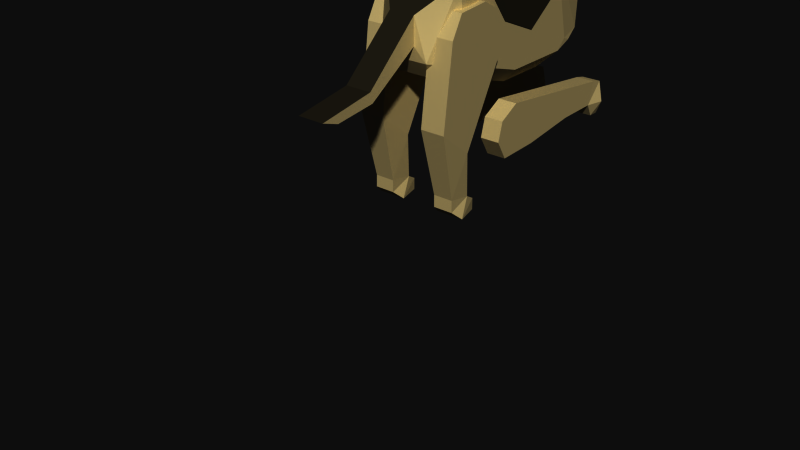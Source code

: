 # Source: dog_leg_acey.blend  (saved by Blender 2.49.2; exported with 4.5.12 LTS)
import bpy
from mathutils import Matrix  # noqa: F401  (used for matrix-valued properties, if any)

bpy.ops.wm.read_factory_settings(use_empty=True)
scene = bpy.context.scene
scene.name = 'Scene'

# ---- collections
col_collection_1 = bpy.data.collections.new('Collection 1'); scene.collection.children.link(col_collection_1)

# ---- materials (node trees are filled in below, after node groups)
mat_fur = bpy.data.materials.new('fur')
mat_fur.alpha_threshold = 0.0
mat_fur.diffuse_color = (0.8, 0.7008, 0.4416, 1.0)
mat_fur.roughness = 0.5
mat_fur.line_color = (0.0, 0.0, 0.0, 1.0)
mat_dark_fur = bpy.data.materials.new('dark fur')
mat_dark_fur.alpha_threshold = 0.0
mat_dark_fur.diffuse_color = (0.1193, 0.1055, 0.06915, 1.0)
mat_dark_fur.roughness = 0.5
mat_dark_fur.line_color = (0.0, 0.0, 0.0, 1.0)
mat_black = bpy.data.materials.new('black')
mat_black.alpha_threshold = 0.0
mat_black.diffuse_color = (0.0, 0.0, 0.0, 1.0)
mat_black.roughness = 0.5
mat_black.line_color = (0.0, 0.0, 0.0, 1.0)

# ---- material node trees

# ---- world
world_world = bpy.data.worlds.new('World'); scene.world = world_world
world_world.color = (0.05088, 0.05088, 0.05088)
world_world.use_sun_shadow = False
world_world.sun_shadow_jitter_overblur = 0.0
world_world.cycles.sampling_method = 'MANUAL'
world_world.cycles.sample_map_resolution = 256
world_world.light_settings.ao_factor = 0.4

# ---- meshes
me_cube_002 = bpy.data.meshes.new('Cube.002')
me_cube_002.from_pydata([(0.1646, 0.4219, 0.0792), (0.1646, 0.3053, 1.034), (0.1646, 0.5847, 0.132), (0.1646, 0.6508, 1.135), (0.3, 0.4219, 0.0792), (0.3, 0.3053, 1.034), (0.3, 0.5847, 0.132), (0.3, 0.6508, 1.135), (0.1367, 0.5847, 7.153e-08), (0.1657, 0.4399, 7.153e-08), (0.3302, 0.5847, 7.153e-08), (0.3012, 0.4399, 7.153e-08), (0.2915, 0.6799, 0.072), (0.1754, 0.6799, 0.072), (0.2915, 0.6799, 7.153e-08), (0.1754, 0.6799, 7.153e-08), (0.1646, 0.5891, 0.42), (0.3, 0.5891, 0.42), (0.1646, 0.6413, 0.8377), (0.3, 0.6413, 0.8377), (0.1646, 0.3846, 1.178), (0.1646, 0.5177, 1.214), (0.3, 0.5177, 1.214), (0.3, 0.3846, 1.178)], [], [(10, 14, 12, 6), (9, 0, 2, 8), (8, 2, 13, 15), (2, 16, 17, 6), (22, 23, 7), (5, 4, 17), (17, 19, 5), (4, 6, 17), (1, 0, 4, 5), (15, 13, 12, 14), (16, 18, 19, 17), (18, 3, 7, 19), (2, 0, 16), (0, 1, 16), (20, 21, 3), (16, 1, 18), (13, 2, 6, 12), (4, 0, 9, 11), (21, 22, 7, 3), (23, 22, 21, 20), (1, 5, 23, 20), (11, 9, 8, 10), (15, 14, 10, 8), (23, 5, 19, 7), (6, 4, 11, 10), (3, 18, 1, 20)])
me_cube_002.materials.append(mat_fur)
me_cube_002.materials.append(mat_dark_fur)
me_cube_002.materials.append(mat_black)
me_cube_002.use_remesh_preserve_volume = False
me_cube_002.use_remesh_preserve_attributes = False
me_cube_002.use_mirror_vertex_groups = False
me_cube_002.update()
me_cube_005 = bpy.data.meshes.new('Cube.005')
me_cube_005.from_pydata([(-0.3, 0.3846, 1.178), (-0.3, 0.5177, 1.214), (-0.1646, 0.5177, 1.214), (-0.1646, 0.3846, 1.178), (-0.3, 0.6413, 0.8377), (-0.1646, 0.6413, 0.8377), (-0.3, 0.5891, 0.42), (-0.1646, 0.5891, 0.42), (-0.1754, 0.6799, 7.153e-08), (-0.2915, 0.6799, 7.153e-08), (-0.1754, 0.6799, 0.072), (-0.2915, 0.6799, 0.072), (-0.3012, 0.4399, 7.153e-08), (-0.3302, 0.5847, 7.153e-08), (-0.1657, 0.4399, 7.153e-08), (-0.1367, 0.5847, 7.153e-08), (-0.3, 0.6508, 1.135), (-0.3, 0.5847, 0.132), (-0.3, 0.3053, 1.034), (-0.3, 0.4219, 0.0792), (-0.1646, 0.6508, 1.135), (-0.1646, 0.5847, 0.132), (-0.1646, 0.3053, 1.034), (-0.1646, 0.4219, 0.0792)], [], [(15, 14, 12, 13), (0, 3, 2, 1), (23, 7, 22), (20, 2, 3), (7, 5, 22), (23, 21, 7), (16, 20, 5, 4), (4, 5, 7, 6), (16, 1, 2, 20), (11, 10, 8, 9), (6, 19, 18), (22, 5, 20, 3), (6, 17, 19), (16, 0, 1), (6, 7, 21, 17), (22, 18, 19, 23), (18, 0, 16, 4), (14, 23, 19, 12), (17, 21, 10, 11), (0, 18, 22, 3), (14, 15, 21, 23), (6, 18, 4), (8, 15, 13, 9), (10, 21, 15, 8), (11, 9, 13, 17), (12, 19, 17, 13)])
me_cube_005.materials.append(mat_fur)
me_cube_005.materials.append(mat_dark_fur)
me_cube_005.materials.append(mat_black)
me_cube_005.use_remesh_preserve_volume = False
me_cube_005.use_remesh_preserve_attributes = False
me_cube_005.use_mirror_vertex_groups = False
me_cube_005.update()
me_cube_001 = bpy.data.meshes.new('Cube.001')
me_cube_001.from_pydata([(0.1647, -0.6784, 0.1452), (0.1475, -0.7237, 1.164), (0.1647, -0.5198, 0.1188), (0.1475, -0.2856, 1.248), (0.3001, -0.6784, 0.1452), (0.3169, -0.7237, 1.164), (0.3001, -0.5198, 0.1188), (0.3169, -0.2856, 1.248), (0.1368, -0.6064, 7.153e-08), (0.1658, -0.6784, 0.0624), (0.3303, -0.6064, 7.153e-08), (0.3013, -0.6784, 0.0624), (0.2916, -0.4504, 0.0792), (0.1755, -0.4504, 0.0792), (0.2916, -0.4504, 7.153e-08), (0.1755, -0.4504, 7.153e-08), (0.1475, -0.552, 0.42), (0.3169, -0.552, 0.42), (0.1475, -0.2678, 0.9528), (0.3169, -0.2678, 0.9528), (0.1475, -0.6443, 1.308), (0.1475, -0.4187, 1.327), (0.3169, -0.4187, 1.327), (0.3169, -0.6443, 1.308), (0.1475, -0.792, 0.6072), (0.3169, -0.792, 0.6072), (-0.1647, -0.6784, 0.1452), (-0.1475, -0.7237, 1.164), (-0.1647, -0.5198, 0.1188), (-0.1475, -0.2856, 1.248), (-0.3001, -0.6784, 0.1452), (-0.3169, -0.7237, 1.164), (-0.3001, -0.5198, 0.1188), (-0.3169, -0.2856, 1.248), (-0.1368, -0.6064, 7.153e-08), (-0.1658, -0.6784, 0.0624), (-0.3303, -0.6064, 7.153e-08), (-0.3013, -0.6784, 0.0624), (-0.2916, -0.4504, 0.0792), (-0.1755, -0.4504, 0.0792), (-0.2916, -0.4504, 7.153e-08), (-0.1755, -0.4504, 7.153e-08), (-0.1475, -0.552, 0.42), (-0.3169, -0.552, 0.42), (-0.1475, -0.2678, 0.9528), (-0.3169, -0.2678, 0.9528), (-0.1475, -0.6443, 1.308), (-0.1475, -0.4187, 1.327), (-0.3169, -0.4187, 1.327), (-0.3169, -0.6443, 1.308), (-0.1475, -0.792, 0.6072), (-0.3169, -0.792, 0.6072)], [], [(35, 34, 28, 26), (25, 4, 17), (45, 31, 48, 33), (37, 30, 32, 36), (6, 4, 11, 10), (10, 14, 12, 6), (8, 2, 13, 15), (39, 28, 34, 41), (17, 19, 5, 25), (14, 10, 8, 15), (38, 40, 36, 32), (15, 13, 12, 14), (25, 5, 1, 24), (43, 42, 28, 32), (9, 0, 2, 8), (22, 23, 5), (45, 43, 51, 31), (4, 6, 17), (34, 35, 37, 36), (32, 28, 39, 38), (35, 26, 30, 37), (34, 36, 40, 41), (18, 3, 7, 19), (23, 22, 21, 20), (49, 31, 27, 46), (2, 0, 16), (0, 24, 16), (1, 20, 21), (22, 5, 19, 7), (11, 9, 8, 10), (13, 2, 6, 12), (26, 50, 51, 30), (1, 5, 23, 20), (2, 16, 17, 6), (0, 4, 25, 24), (47, 27, 44, 29), (43, 32, 30), (31, 49, 48), (30, 51, 43), (44, 27, 50, 42), (4, 0, 9, 11), (16, 18, 19, 17), (38, 39, 41, 40), (33, 48, 47, 29), (45, 44, 42, 43), (33, 29, 44, 45), (26, 28, 42), (1, 18, 16, 24), (18, 1, 21, 3), (46, 27, 47), (50, 26, 42), (47, 48, 49, 46), (27, 31, 51, 50), (21, 22, 7, 3)])
me_cube_001.materials.append(mat_fur)
me_cube_001.materials.append(mat_dark_fur)
me_cube_001.materials.append(mat_black)
me_cube_001.use_remesh_preserve_volume = False
me_cube_001.use_remesh_preserve_attributes = False
me_cube_001.use_mirror_vertex_groups = False
me_cube_001.update()
me_cube = bpy.data.meshes.new('Cube')
me_cube.from_pydata([(0.1198, -2.005, 0.6574), (0.18, -1.851, 0.6824), (0.1989, -2.295, 0.7354), (0.2763, -2.189, 0.7603), (0.1198, -2.005, 0.6988), (0.18, -1.851, 0.7238), (0.1989, -2.295, 0.7768), (0.2763, -2.189, 0.8018), (-0.1198, -2.005, 0.6574), (-0.18, -1.851, 0.6824), (2.993e-16, -2.005, 0.6574), (-0.1989, -2.295, 0.7354), (-0.2763, -2.189, 0.7603), (-0.1198, -2.005, 0.6988), (-0.18, -1.851, 0.7238), (2.901e-16, -2.005, 0.6988), (-0.1989, -2.295, 0.7768), (-0.2763, -2.189, 0.8018), (-0.2823, -1.332, -0.3007), (-0.2816, -1.214, 0.3917), (-0.2822, -1.024, 0.1317), (-0.2824, -1.146, -0.1609), (-0.282, -1.364, -0.4943), (-0.275, -1.45, 0.402), (-0.2786, -1.45, -0.16), (-0.2786, -1.45, -0.5515), (0.2823, -1.332, -0.3007), (0.2816, -1.214, 0.3917), (0.2822, -1.024, 0.1317), (0.2824, -1.146, -0.1609), (0.282, -1.364, -0.4943), (-0.154, -1.896, 0.8714), (-0.1436, -1.944, 0.8806), (-0.117, -1.895, 1.012), (-0.1221, -1.869, 1.009), (0.154, -1.896, 0.8714), (0.1436, -1.944, 0.8806), (0.117, -1.895, 1.012), (0.1221, -1.869, 1.009), (0.08923, -1.288, -0.7915), (0.1972, -1.304, 0.8205), (0.1133, -1.84, 1.058), (0.2218, -1.528, -0.5515), (0.2736, -1.476, -0.6027), (0.2218, -1.528, -0.16), (0.1198, -2.039, 0.6574), (0.1972, -1.933, 0.6824), (0.1418, -1.488, 0.972), (0.1965, -1.655, 0.4338), (0.2218, -1.528, 8.05e-09), (0.1133, -1.75, 1.428), (0.1133, -1.528, 1.348), (0.1133, -1.6, 1.424), (0.09522, -2.032, 1.008), (0.08923, -1.103, -0.7915), (0.08923, -0.9342, -1.173), (0.08923, -0.8614, -1.154), (0.08923, -0.8673, -1.562), (0.08923, -0.8267, -1.44), (0.1824, -0.8677, -0.5515), (0.1824, -0.6983, 6.03e-09), (0.1205, -0.8987, -0.7002), (0.172, -1.01, -0.779), (0.1824, -0.6983, 0.36), (0.2719, -0.8461, 0.5949), (0.1665, -0.8104, 0.678), (0.2513, -0.8992, 0.7036), (0.2776, -1.45, -0.5515), (0.2741, -1.45, 0.402), (0.2776, -1.45, -0.16), (0.2765, -0.8704, 0.5386), (0.2775, -0.9642, -0.5555), (0.2776, -0.8002, -0.02169), (0.277, -0.8002, 0.4658), (-0.08923, -1.288, -0.7915), (-0.1972, -1.304, 0.8205), (-0.1133, -1.84, 1.058), (-0.2218, -1.528, -0.5515), (-0.2736, -1.476, -0.6027), (-0.2218, -1.528, -0.16), (-0.1198, -2.039, 0.6574), (-0.1972, -1.933, 0.6824), (-0.1418, -1.488, 0.972), (-0.1965, -1.655, 0.4338), (-0.2218, -1.528, 8.05e-09), (-0.1133, -1.75, 1.428), (-0.1133, -1.528, 1.348), (-0.1133, -1.6, 1.424), (-0.09522, -2.032, 1.008), (-0.08923, -1.103, -0.7915), (-0.08923, -0.9342, -1.173), (-0.08923, -0.8614, -1.154), (-0.08923, -0.8673, -1.562), (-0.08923, -0.8267, -1.44), (-0.1824, -0.8677, -0.5515), (-0.1824, -0.6983, 6.03e-09), (-0.1205, -0.8987, -0.7002), (-0.172, -1.01, -0.779), (-0.1824, -0.6983, 0.36), (-0.2719, -0.8461, 0.5949), (-0.1665, -0.8104, 0.678), (-0.2513, -0.8992, 0.7036), (-0.2765, -0.8704, 0.5386), (-0.2775, -0.9642, -0.5555), (-0.2776, -0.8002, -0.02169), (-0.277, -0.8002, 0.4658), (5.393e-16, -0.8673, -1.562), (5.033e-16, -0.8267, -1.44), (1.145e-16, -1.488, 0.972), (1.073e-16, -1.304, 0.8205), (2.939e-17, -0.8104, 0.678), (3.971e-16, -1.009, -0.779), (3.55e-16, -0.8987, -0.7002), (2.711e-16, -1.655, 0.4338), (3.392e-16, -1.528, 1.147e-07), (4.617e-16, -1.528, -0.5515), (3.747e-16, -1.528, -0.16), (4.206e-16, -1.103, -0.7915), (4.617e-16, -1.288, -0.7915), (4.679e-16, -0.9342, -1.173), (1.551e-16, -0.6983, 5.278e-08), (7.512e-17, -0.6983, 0.36), (3.989e-17, -1.528, 1.348), (3.921e-17, -1.6, 1.424), (3.151e-16, -0.8677, -0.5515), (4.476e-16, -0.8614, -1.154), (3.068e-16, -2.039, 0.6574), (1.735e-16, -1.84, 1.058), (7.144e-17, -1.75, 1.428), (2.273e-16, -2.032, 1.008)], [], [(3, 0, 1), (17, 16, 15, 13), (4, 7, 5), (6, 7, 4, 15), (8, 12, 9), (10, 0, 3, 2), (17, 13, 14), (13, 15, 10, 8), (14, 9, 12, 17), (11, 12, 8, 10), (5, 7, 3, 1), (13, 8, 9, 14), (1, 0, 4, 5), (15, 16, 11, 10), (15, 10, 2, 6), (6, 2, 3, 7), (12, 11, 16, 17), (4, 0, 10, 15), (18, 22, 25), (21, 24, 20), (69, 28, 27, 68), (69, 67, 26), (29, 28, 69), (18, 25, 24), (21, 18, 24), (26, 67, 30), (24, 23, 19, 20), (29, 69, 26), (37, 36, 35, 38), (31, 32, 33, 34), (53, 45, 46, 41), (54, 111, 62), (73, 64, 70), (67, 42, 43), (81, 80, 88, 76), (49, 69, 68), (70, 64, 66), (48, 49, 68), (48, 46, 45), (85, 87, 82, 76), (47, 41, 46), (52, 47, 51), (43, 39, 62), (54, 55, 56), (55, 58, 56), (62, 39, 54), (64, 65, 66), (65, 73, 63), (71, 67, 43, 62), (111, 89, 97), (105, 102, 99), (63, 73, 72, 60), (25, 78, 77), (24, 84, 23), (83, 23, 84), (81, 83, 80), (115, 78, 74, 118), (82, 81, 76), (87, 86, 82), (78, 97, 74), (89, 90, 74), (93, 90, 91), (97, 89, 74), (99, 101, 100), (105, 100, 98), (23, 102, 105), (59, 60, 72, 71), (42, 115, 43), (115, 116, 79, 77), (115, 42, 44, 116), (54, 117, 111), (114, 84, 79, 116), (109, 75, 82, 108), (121, 98, 100, 110), (49, 44, 69), (114, 49, 48, 113), (109, 110, 101, 75), (65, 110, 66), (101, 102, 23, 75), (114, 113, 83, 84), (48, 68, 46), (108, 82, 86, 122), (54, 56, 125, 117), (106, 119, 90, 92), (106, 92, 93, 107), (54, 39, 55), (106, 57, 55, 119), (55, 57, 58), (94, 95, 120, 124), (94, 103, 104, 95), (111, 97, 96, 112), (65, 64, 73), (104, 105, 98, 95), (119, 118, 74, 90), (128, 123, 87, 85), (88, 129, 127, 76), (89, 117, 125, 91), (123, 122, 86, 87), (47, 40, 109, 108), (126, 129, 88, 80), (24, 104, 103, 25), (110, 109, 40, 66), (73, 70, 68), (47, 52, 50, 41), (77, 78, 115), (39, 43, 115, 118), (52, 123, 128, 50), (44, 49, 114, 116), (111, 117, 89), (120, 95, 98, 121), (24, 23, 105, 104), (67, 69, 44, 42), (24, 79, 84), (65, 63, 121, 110), (100, 101, 110), (61, 62, 111, 112), (103, 94, 96, 97), (101, 99, 102), (53, 129, 126, 45), (81, 23, 83), (53, 41, 127, 129), (123, 52, 51, 122), (25, 77, 79, 24), (39, 118, 119, 55), (89, 91, 90), (106, 107, 58, 57), (93, 92, 90), (124, 120, 60, 59), (68, 70, 66, 40), (124, 112, 96, 94), (71, 62, 61, 59), (105, 99, 100), (78, 25, 103, 97), (56, 58, 107, 125), (127, 128, 85, 76), (113, 126, 80, 83), (91, 125, 107, 93), (50, 128, 127, 41), (45, 126, 113, 48), (51, 47, 108, 122), (61, 112, 124, 59), (73, 68, 69, 72), (69, 67, 71, 72), (120, 121, 63, 60), (40, 47, 46), (40, 46, 68), (81, 82, 75), (81, 75, 23)])
me_cube.polygons.foreach_set('material_index', [0, 0, 0, 0, 0, 0, 0, 0, 0, 0, 0, 0, 0, 0, 0, 0, 0, 0, 1, 1, 1, 1, 1, 1, 1, 1, 1, 1, 2, 2, 0, 0, 0, 1, 0, 1, 0, 1, 0, 1, 0, 1, 0, 0, 0, 0, 0, 0, 0, 0, 0, 0, 1, 1, 1, 0, 1, 0, 1, 0, 0, 0, 0, 0, 0, 0, 0, 1, 1, 1, 0, 1, 0, 0, 1, 1, 0, 0, 0, 1, 0, 1, 0, 1, 0, 0, 1, 0, 0, 0, 0, 0, 0, 1, 1, 0, 0, 1, 0, 0, 0, 0, 0, 1, 1, 1, 1, 1, 0, 0, 0, 1, 1, 0, 0, 0, 0, 0, 0, 0, 0, 1, 1, 1, 0, 0, 0, 0, 0, 0, 0, 0, 0, 0, 1, 0, 0, 1, 0, 1, 0, 0, 0, 0, 0, 0, 0, 0])
me_cube.materials.append(mat_fur)
me_cube.materials.append(mat_dark_fur)
me_cube.materials.append(mat_black)
me_cube.use_remesh_preserve_volume = False
me_cube.use_remesh_preserve_attributes = False
me_cube.use_mirror_vertex_groups = False
me_cube.update()
arm_armature = bpy.data.armatures.new('Armature')  # bones are not reproduced

# ---- objects
ob_shape = bpy.data.objects.new('Shape', None)
ob_detail32 = bpy.data.objects.new('Detail32', None)
ob_dog_skele = bpy.data.objects.new('dog_skele', arm_armature)
ob_frontright_leg = bpy.data.objects.new('frontright_leg', me_cube_002)
ob_frontleft_leg = bpy.data.objects.new('frontleft_leg', me_cube_005)
ob_blegs = bpy.data.objects.new('blegs', me_cube_001)
ob_body = bpy.data.objects.new('body', me_cube)

# ---- transforms, parenting, visibility, modifiers, constraints
ob_shape.location = (0.0, 0.0, 0.0)
ob_shape.lock_rotations_4d = False
ob_shape.empty_display_type = 'ARROWS'
ob_shape.empty_image_offset = (0.0, 0.0)
ob_shape.lineart.crease_threshold = 0.0
ob_detail32.parent = ob_shape
ob_detail32.location = (0.0, 0.0, 0.0)
ob_detail32.lock_rotations_4d = False
ob_detail32.empty_display_type = 'ARROWS'
ob_detail32.empty_image_offset = (0.0, 0.0)
ob_detail32.lineart.crease_threshold = 0.0
ob_dog_skele.parent = ob_detail32
ob_dog_skele.location = (0.0, 0.0, 0.0)
ob_dog_skele.rotation_euler = (-1.571, -0.0, 0.0)
ob_dog_skele.lock_rotations_4d = False
ob_dog_skele.empty_display_type = 'ARROWS'
ob_dog_skele.lineart.crease_threshold = 0.0
ob_frontright_leg.parent = ob_dog_skele
ob_frontright_leg.matrix_parent_inverse = Matrix(((-1.0, 0.0, 1.51e-07, -1.525e-07), (1.421e-14, 1.0, 0.0, -0.89), (-1.51e-07, 0.0, -1.0, 1.01), (0.0, 0.0, 0.0, 1.0)))
ob_frontright_leg.location = (0.0, 0.0, 0.0)
ob_frontright_leg.lock_rotations_4d = False
ob_frontright_leg.empty_display_type = 'ARROWS'
ob_frontright_leg.lineart.crease_threshold = 0.0
ob_frontleft_leg.parent = ob_dog_skele
ob_frontleft_leg.matrix_parent_inverse = Matrix(((-1.0, 0.0, 1.51e-07, -1.525e-07), (1.421e-14, 1.0, 0.0, -0.89), (-1.51e-07, 0.0, -1.0, 1.01), (0.0, 0.0, 0.0, 1.0)))
ob_frontleft_leg.location = (0.0, 0.0, 0.0)
ob_frontleft_leg.lock_rotations_4d = False
ob_frontleft_leg.empty_display_type = 'ARROWS'
ob_frontleft_leg.lineart.crease_threshold = 0.0
ob_blegs.parent = ob_dog_skele
ob_blegs.matrix_parent_inverse = Matrix(((-1.0, 0.0, 1.51e-07, -1.661e-07), (-8.882e-16, 1.0, 0.0, 0.1), (-1.51e-07, 0.0, -1.0, 1.1), (0.0, 0.0, 0.0, 1.0)))
ob_blegs.location = (0.0, -0.1, 1.1)
ob_blegs.rotation_euler = (1.571, -3.142, -7.147e-22)
ob_blegs.lock_rotations_4d = False
ob_blegs.empty_display_type = 'ARROWS'
ob_blegs.lineart.crease_threshold = 0.0
_vg = ob_blegs.vertex_groups.new(name='Group')
_vg.add([0, 1, 2, 3, 4, 5, 6, 7, 8, 9, 10, 11, 12, 13, 14, 15, 16, 17, 18, 19, 20, 21, 22, 23, 24, 25], 1.0, 'REPLACE')
_vg = ob_blegs.vertex_groups.new(name='back_leg_right')
for _i, _w in zip([0, 1, 2, 3, 4, 5, 6, 7, 8, 9, 10, 11, 12, 13, 14, 15, 16, 17, 18, 19, 20, 21, 22, 23, 24, 25, 27, 31, 49], [1.0, 1.0, 1.0, 1.0, 1.0, 1.0, 1.0, 1.0, 1.0, 1.0, 1.0, 1.0, 1.0, 1.0, 1.0, 1.0, 1.0, 1.0, 1.0, 1.0, 1.0, 1.0, 1.0, 1.0, 1.0, 1.0, 0.0, 0.0, 0.0]): _vg.add([_i], _w, 'REPLACE')
_vg = ob_blegs.vertex_groups.new(name='back_leg_left')
_vg.add([26, 27, 28, 29, 30, 31, 32, 33, 34, 35, 36, 37, 38, 39, 40, 41, 42, 43, 44, 45, 46, 47, 48, 49, 50, 51], 1.0, 'REPLACE')
_m = ob_blegs.modifiers.new('Armature', 'ARMATURE')
_m.object = ob_dog_skele
_m.use_bone_envelopes = True
ob_body.parent = ob_dog_skele
ob_body.matrix_parent_inverse = Matrix(((1.0, 0.0, 0.0, 0.0), (0.0, 1.0, 0.0, -1.0), (0.0, 0.0, 1.0, 0.0), (0.0, 0.0, 0.0, 1.0)))
ob_body.location = (0.0, 1.0, 0.0)
ob_body.lock_rotations_4d = False
ob_body.empty_display_type = 'ARROWS'
ob_body.show_wire = True
ob_body.lineart.crease_threshold = 0.0
_vg = ob_body.vertex_groups.new(name='Group')
for _i, _w in zip([0, 1, 2, 3, 4, 5, 6, 7, 8, 9, 10, 11, 12, 13, 14, 15, 16, 17, 19, 27, 31, 32, 33, 34, 35, 36, 37, 38, 40, 41, 45, 46, 47, 50, 51, 52, 53, 64, 65, 66, 70, 75, 76, 80, 81, 82, 85, 86, 87, 88, 99, 100, 101, 102, 108, 109, 122, 123, 126, 127, 128, 129], [1.0, 1.0, 1.0, 1.0, 1.0, 1.0, 1.0, 1.0, 1.0, 1.0, 1.0, 1.0, 1.0, 1.0, 1.0, 1.0, 1.0, 1.0, 0.0, 0.0, 1.0, 1.0, 1.0, 1.0, 1.0, 1.0, 1.0, 1.0, 1.0, 1.0, 1.0, 1.0, 1.0, 1.0, 1.0, 1.0, 1.0, 0.0, 0.0, 0.0, 0.0, 1.0, 1.0, 1.0, 1.0, 1.0, 1.0, 1.0, 1.0, 1.0, 0.0, 0.0, 0.0, 0.0, 1.0, 1.0, 1.0, 1.0, 1.0, 1.0, 1.0, 1.0]): _vg.add([_i], _w, 'REPLACE')
_vg = ob_body.vertex_groups.new(name='head')
for _i, _w in zip([0, 1, 2, 3, 4, 5, 6, 7, 8, 9, 10, 11, 12, 13, 14, 15, 16, 17, 31, 32, 33, 34, 35, 36, 37, 38, 40, 41, 45, 46, 47, 50, 51, 52, 53, 64, 65, 66, 75, 76, 80, 81, 82, 85, 86, 87, 88, 99, 100, 101, 108, 109, 110, 122, 123, 126, 127, 128, 129], [1.0, 1.0, 1.0, 1.0, 1.0, 1.0, 1.0, 1.0, 1.0, 1.0, 1.0, 1.0, 1.0, 1.0, 1.0, 1.0, 1.0, 1.0, 1.0, 1.0, 1.0, 1.0, 1.0, 1.0, 1.0, 1.0, 1.0, 1.0, 1.0, 1.0, 1.0, 1.0, 1.0, 1.0, 1.0, 0.9656, 1.0, 1.0, 1.0, 1.0, 1.0, 1.0, 1.0, 1.0, 1.0, 1.0, 1.0, 1.0, 1.0, 1.0, 1.0, 1.0, 1.0, 1.0, 1.0, 1.0, 1.0, 1.0, 1.0]): _vg.add([_i], _w, 'REPLACE')
_vg = ob_body.vertex_groups.new(name='MAIN')
for _i, _w in zip([18, 19, 20, 21, 22, 23, 24, 25, 26, 27, 28, 29, 30, 39, 42, 43, 44, 47, 48, 49, 54, 55, 56, 57, 58, 59, 60, 61, 62, 63, 64, 65, 66, 67, 68, 69, 70, 71, 72, 73, 74, 77, 78, 79, 82, 83, 84, 89, 90, 91, 92, 93, 94, 95, 96, 97, 98, 99, 100, 101, 102, 103, 104, 105, 106, 107, 108, 110, 111, 112, 113, 114, 115, 116, 117, 118, 119, 120, 121, 124, 125], [1.0, 1.0, 1.0, 1.0, 1.0, 1.0, 1.0, 1.0, 1.0, 1.0, 1.0, 1.0, 1.0, 0.0, 1.0, 1.0, 1.0, 0.0, 1.0, 1.0, 0.0, 0.0, 0.0, 0.0, 0.0, 1.0, 1.0, 1.0, 1.0, 1.0, 1.0, 1.0, 1.0, 1.0, 1.0, 1.0, 1.0, 1.0, 1.0, 1.0, 0.0, 1.0, 1.0, 1.0, 0.0, 1.0, 1.0, 0.0, 0.0, 0.0, 0.0, 0.0, 1.0, 1.0, 1.0, 1.0, 1.0, 1.0, 1.0, 1.0, 1.0, 1.0, 1.0, 1.0, 0.0, 0.0, 3.551e-10, 1.0, 1.0, 1.0, 1.0, 1.0, 1.0, 1.0, 0.0, 0.0, 0.0, 1.0, 1.0, 1.0, 0.0]): _vg.add([_i], _w, 'REPLACE')
_vg = ob_body.vertex_groups.new(name='tail')
for _i, _w in zip([10, 21, 22, 25, 29, 30, 39, 42, 43, 54, 55, 56, 57, 58, 59, 61, 62, 67, 71, 74, 77, 78, 89, 90, 91, 92, 93, 94, 96, 97, 103, 106, 107, 111, 112, 113, 117, 118, 119, 124, 125, 126], [0.0, 0.0, 0.0, 0.0, 0.0, 0.0, 1.0, 0.0, 0.0, 1.0, 1.0, 1.0, 1.0, 1.0, 0.0, 0.0, 0.0, 0.0, 0.0, 1.0, 0.0, 0.0, 1.0, 1.0, 1.0, 1.0, 1.0, 0.0, 0.0, 0.0, 0.0, 1.0, 1.0, 0.0, 0.0, 0.0, 1.0, 1.0, 1.0, 0.0, 1.0, 0.0]): _vg.add([_i], _w, 'REPLACE')
_m = ob_body.modifiers.new('Armature', 'ARMATURE')
_m.object = ob_dog_skele
_m.use_bone_envelopes = True

# ---- collection membership
col_collection_1.objects.link(ob_shape)
col_collection_1.objects.link(ob_detail32)
col_collection_1.objects.link(ob_dog_skele)
col_collection_1.objects.link(ob_frontright_leg)
col_collection_1.objects.link(ob_frontleft_leg)
col_collection_1.objects.link(ob_blegs)
col_collection_1.objects.link(ob_body)

# ---- scene / render settings (as saved in the file)
scene.frame_start = 1; scene.frame_end = 7; scene.frame_set(1)
scene.render.engine = 'BLENDER_EEVEE_NEXT'
scene.render.image_settings.color_mode = 'RGB'
scene.render.image_settings.compression = 90
scene.render.resolution_percentage = 50
scene.render.dither_intensity = 0.0
scene.render.use_compositing = False
scene.cycles.use_denoising = False
scene.cycles.samples = 10
scene.cycles.sampling_pattern = 'TABULATED_SOBOL'
scene.cycles.light_sampling_threshold = 0.0
scene.cycles.use_adaptive_sampling = False
scene.cycles.use_light_tree = False
scene.cycles.blur_glossy = 0.0
scene.cycles.volume_bounces = 1
scene.cycles.pixel_filter_type = 'GAUSSIAN'
scene.cycles.sample_clamp_indirect = 0.0
scene.view_settings.view_transform = 'Raw'
bpy.context.view_layer.update()

# ---- added for rendering (the .blend has no active camera and no usable light): camera, sun
cam_auto = bpy.data.cameras.new('AutoCamera')
cam_auto.lens = 50.0
cam_auto.sensor_width = 36.0
cam_auto.clip_end = 1000.0
ob_auto_camera = bpy.data.objects.new('AutoCamera', cam_auto)
scene.collection.objects.link(ob_auto_camera)
ob_auto_camera.location = (3.9501, -5.54781, 3.0933)
ob_auto_camera.rotation_euler = (1.09748, -7.21219e-08, 0.694738)
scene.camera = ob_auto_camera
light_auto_sun = bpy.data.lights.new('AutoSun', 'SUN')
light_auto_sun.energy = 3.0
light_auto_sun.angle = 0.0523599
ob_auto_sun = bpy.data.objects.new('AutoSun', light_auto_sun)
scene.collection.objects.link(ob_auto_sun)
ob_auto_sun.rotation_euler = (0.872665, 0.174533, 0.523599)
bpy.context.view_layer.update()
